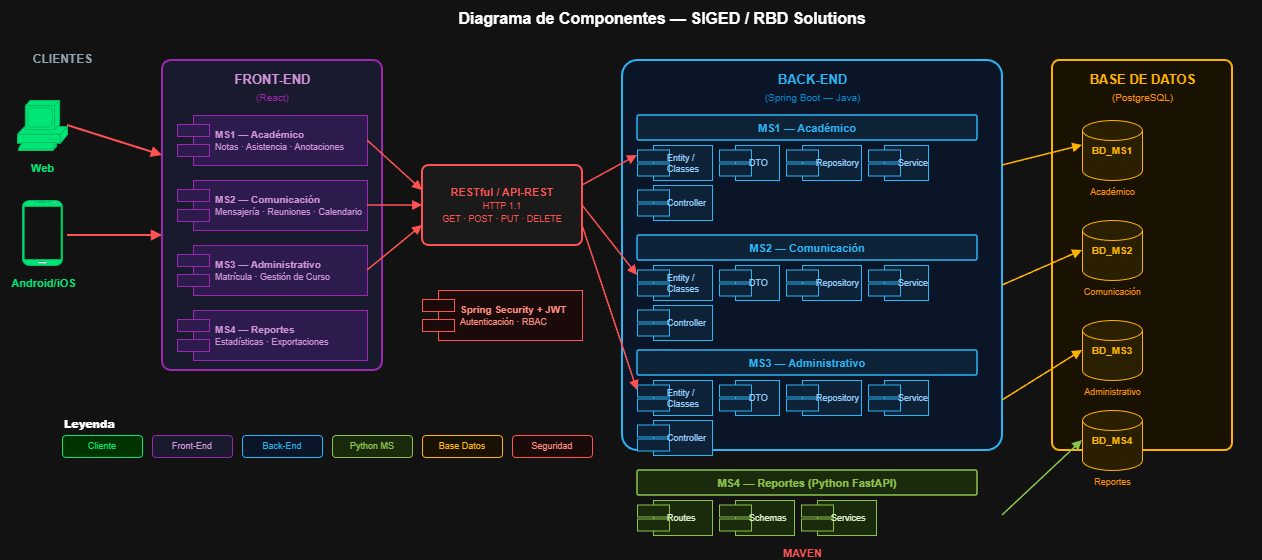

The diagram above was exported from draw.io. Its source (the exported page's mxGraphModel, read from the mxfile embedded in the PNG):
<mxGraphModel dx="1042" dy="634" grid="1" gridSize="10" guides="1" tooltips="1" connect="1" arrows="1" fold="1" page="1" pageScale="1" pageWidth="827" pageHeight="1169" math="0" shadow="0">
  <root>
    <mxCell id="0" />
    <mxCell id="1" parent="0" />
    <mxCell id="2" parent="1" style="text;html=1;strokeColor=none;fillColor=none;align=center;verticalAlign=middle;whiteSpace=wrap;fontSize=16;fontStyle=1;fontColor=#FFFFFF;" value="Diagrama de Componentes — SIGED / RBD Solutions" vertex="1">
      <mxGeometry height="35" width="1200" x="100" y="20" as="geometry" />
    </mxCell>
    <mxCell id="3" parent="1" style="text;html=1;strokeColor=none;fillColor=none;align=center;fontSize=12;fontStyle=1;fontColor=#90A4AE;" value="CLIENTES" vertex="1">
      <mxGeometry height="25" width="120" x="40" y="65" as="geometry" />
    </mxCell>
    <mxCell id="4" parent="1" style="shape=mxgraph.cisco.computers_and_peripherals.pc;fillColor=#00E676;strokeColor=#00BF63;" value="" vertex="1">
      <mxGeometry height="50" width="50" x="55" y="120" as="geometry" />
    </mxCell>
    <mxCell id="5" parent="1" style="text;html=1;strokeColor=none;fillColor=none;align=center;fontSize=11;fontStyle=1;fontColor=#00E676;" value="Web" vertex="1">
      <mxGeometry height="20" width="70" x="45" y="175" as="geometry" />
    </mxCell>
    <mxCell id="6" parent="1" style="shape=mxgraph.android.phone2;fillColor=#00E676;strokeColor=#00BF63;" value="" vertex="1">
      <mxGeometry height="65" width="40" x="60" y="220" as="geometry" />
    </mxCell>
    <mxCell id="7" parent="1" style="text;html=1;strokeColor=none;fillColor=none;align=center;fontSize=11;fontStyle=1;fontColor=#00E676;" value="Android/iOS" vertex="1">
      <mxGeometry height="20" width="85" x="38" y="290" as="geometry" />
    </mxCell>
    <mxCell id="8" edge="1" parent="1" style="endArrow=block;endFill=1;strokeColor=#FF5252;strokeWidth=2;exitX=1;exitY=0.5;exitDx=0;exitDy=0;" value="">
      <mxGeometry relative="1" as="geometry">
        <mxPoint x="105" y="145" as="sourcePoint" />
        <mxPoint x="200" y="175" as="targetPoint" />
      </mxGeometry>
    </mxCell>
    <mxCell id="9" edge="1" parent="1" style="endArrow=block;endFill=1;strokeColor=#FF5252;strokeWidth=2;" value="">
      <mxGeometry relative="1" as="geometry">
        <mxPoint x="105" y="255" as="sourcePoint" />
        <mxPoint x="200" y="255" as="targetPoint" />
      </mxGeometry>
    </mxCell>
    <mxCell id="10" parent="1" style="rounded=1;whiteSpace=wrap;html=1;fillColor=#1A1A2E;strokeColor=#9C27B0;strokeWidth=2;arcSize=4;" value="" vertex="1">
      <mxGeometry height="310" width="220" x="200" y="80" as="geometry" />
    </mxCell>
    <mxCell id="11" parent="1" style="text;html=1;strokeColor=none;fillColor=none;align=center;fontSize=13;fontStyle=1;fontColor=#CE93D8;" value="FRONT-END" vertex="1">
      <mxGeometry height="25" width="220" x="200" y="85" as="geometry" />
    </mxCell>
    <mxCell id="12" parent="1" style="text;html=1;strokeColor=none;fillColor=none;align=center;fontSize=10;fontColor=#9C27B0;" value="(React)" vertex="1">
      <mxGeometry height="20" width="220" x="200" y="105" as="geometry" />
    </mxCell>
    <mxCell id="13" parent="1" style="shape=component;align=left;spacingLeft=36;whiteSpace=wrap;html=1;fillColor=#2D1B4E;strokeColor=#9C27B0;fontColor=#CE93D8;fontSize=10;" value="&lt;b&gt;MS1 — Académico&lt;/b&gt;&lt;br&gt;&lt;font style='font-size:9px'&gt;Notas · Asistencia · Anotaciones&lt;/font&gt;" vertex="1">
      <mxGeometry height="50" width="190" x="215" y="135" as="geometry" />
    </mxCell>
    <mxCell id="14" parent="1" style="shape=component;align=left;spacingLeft=36;whiteSpace=wrap;html=1;fillColor=#2D1B4E;strokeColor=#9C27B0;fontColor=#CE93D8;fontSize=10;" value="&lt;b&gt;MS2 — Comunicación&lt;/b&gt;&lt;br&gt;&lt;font style='font-size:9px'&gt;Mensajería · Reuniones · Calendario&lt;/font&gt;" vertex="1">
      <mxGeometry height="50" width="190" x="215" y="200" as="geometry" />
    </mxCell>
    <mxCell id="15" parent="1" style="shape=component;align=left;spacingLeft=36;whiteSpace=wrap;html=1;fillColor=#2D1B4E;strokeColor=#9C27B0;fontColor=#CE93D8;fontSize=10;" value="&lt;b&gt;MS3 — Administrativo&lt;/b&gt;&lt;br&gt;&lt;font style='font-size:9px'&gt;Matrícula · Gestión de Curso&lt;/font&gt;" vertex="1">
      <mxGeometry height="50" width="190" x="215" y="265" as="geometry" />
    </mxCell>
    <mxCell id="16" parent="1" style="shape=component;align=left;spacingLeft=36;whiteSpace=wrap;html=1;fillColor=#2D1B4E;strokeColor=#9C27B0;fontColor=#CE93D8;fontSize=10;" value="&lt;b&gt;MS4 — Reportes&lt;/b&gt;&lt;br&gt;&lt;font style='font-size:9px'&gt;Estadísticas · Exportaciones&lt;/font&gt;" vertex="1">
      <mxGeometry height="50" width="190" x="215" y="330" as="geometry" />
    </mxCell>
    <mxCell id="17" parent="1" style="rounded=1;whiteSpace=wrap;html=1;fillColor=#1A1A1A;strokeColor=#FF5252;strokeWidth=2;fontColor=#FF5252;fontSize=11;arcSize=8;" value="&lt;b&gt;RESTful / API-REST&lt;/b&gt;&lt;br&gt;&lt;font style='font-size:9px'&gt;HTTP 1.1&lt;/font&gt;&lt;br&gt;&lt;font style='font-size:9px;color:#FF5252'&gt;GET · POST · PUT · DELETE&lt;/font&gt;" vertex="1">
      <mxGeometry height="80" width="160" x="460" y="185" as="geometry" />
    </mxCell>
    <mxCell id="18" edge="1" parent="1" style="endArrow=block;endFill=1;strokeColor=#FF5252;strokeWidth=1.5;" value="">
      <mxGeometry relative="1" as="geometry">
        <mxPoint x="405" y="160" as="sourcePoint" />
        <mxPoint x="460" y="210" as="targetPoint" />
      </mxGeometry>
    </mxCell>
    <mxCell id="19" edge="1" parent="1" style="endArrow=block;endFill=1;strokeColor=#FF5252;strokeWidth=1.5;" value="">
      <mxGeometry relative="1" as="geometry">
        <mxPoint x="405" y="225" as="sourcePoint" />
        <mxPoint x="460" y="225" as="targetPoint" />
      </mxGeometry>
    </mxCell>
    <mxCell id="20" edge="1" parent="1" style="endArrow=block;endFill=1;strokeColor=#FF5252;strokeWidth=1.5;" value="">
      <mxGeometry relative="1" as="geometry">
        <mxPoint x="405" y="290" as="sourcePoint" />
        <mxPoint x="460" y="245" as="targetPoint" />
      </mxGeometry>
    </mxCell>
    <mxCell id="21" parent="1" style="rounded=1;whiteSpace=wrap;html=1;fillColor=#0A1628;strokeColor=#29B6F6;strokeWidth=2;arcSize=4;" value="" vertex="1">
      <mxGeometry height="390" width="380" x="660" y="80" as="geometry" />
    </mxCell>
    <mxCell id="22" parent="1" style="text;html=1;strokeColor=none;fillColor=none;align=center;fontSize=13;fontStyle=1;fontColor=#29B6F6;" value="BACK-END" vertex="1">
      <mxGeometry height="25" width="380" x="660" y="85" as="geometry" />
    </mxCell>
    <mxCell id="23" parent="1" style="text;html=1;strokeColor=none;fillColor=none;align=center;fontSize=10;fontColor=#0288D1;" value="(Spring Boot — Java)" vertex="1">
      <mxGeometry height="20" width="380" x="660" y="105" as="geometry" />
    </mxCell>
    <mxCell id="24" parent="1" style="rounded=1;whiteSpace=wrap;html=1;fillColor=#0D2137;strokeColor=#29B6F6;strokeWidth=1.5;fontColor=#29B6F6;fontSize=11;arcSize=6;" value="&lt;b&gt;MS1 — Académico&lt;/b&gt;" vertex="1">
      <mxGeometry height="25" width="340" x="675" y="135" as="geometry" />
    </mxCell>
    <mxCell id="25" parent="1" style="shape=component;align=left;spacingLeft=28;whiteSpace=wrap;html=1;fillColor=#0D2137;strokeColor=#29B6F6;fontColor=#90CAF9;fontSize=9;" value="Entity / Classes" vertex="1">
      <mxGeometry height="35" width="75" x="675" y="165" as="geometry" />
    </mxCell>
    <mxCell id="26" parent="1" style="shape=component;align=left;spacingLeft=28;whiteSpace=wrap;html=1;fillColor=#0D2137;strokeColor=#29B6F6;fontColor=#90CAF9;fontSize=9;" value="DTO" vertex="1">
      <mxGeometry height="35" width="60" x="757" y="165" as="geometry" />
    </mxCell>
    <mxCell id="27" parent="1" style="shape=component;align=left;spacingLeft=28;whiteSpace=wrap;html=1;fillColor=#0D2137;strokeColor=#29B6F6;fontColor=#90CAF9;fontSize=9;" value="Repository" vertex="1">
      <mxGeometry height="35" width="75" x="824" y="165" as="geometry" />
    </mxCell>
    <mxCell id="28" parent="1" style="shape=component;align=left;spacingLeft=28;whiteSpace=wrap;html=1;fillColor=#0D2137;strokeColor=#29B6F6;fontColor=#90CAF9;fontSize=9;" value="Service" vertex="1">
      <mxGeometry height="35" width="60" x="906" y="165" as="geometry" />
    </mxCell>
    <mxCell id="97" parent="1" style="shape=component;align=left;spacingLeft=28;whiteSpace=wrap;html=1;fillColor=#0D2137;strokeColor=#29B6F6;fontColor=#90CAF9;fontSize=9;" value="Controller" vertex="1">
      <mxGeometry height="35" width="75" x="675" y="205" as="geometry" />
    </mxCell>
    <mxCell id="29" parent="1" style="rounded=1;whiteSpace=wrap;html=1;fillColor=#0D2137;strokeColor=#29B6F6;strokeWidth=1.5;fontColor=#29B6F6;fontSize=11;arcSize=6;" value="&lt;b&gt;MS2 — Comunicación&lt;/b&gt;" vertex="1">
      <mxGeometry height="25" width="340" x="675" y="255" as="geometry" />
    </mxCell>
    <mxCell id="30" parent="1" style="shape=component;align=left;spacingLeft=28;whiteSpace=wrap;html=1;fillColor=#0D2137;strokeColor=#29B6F6;fontColor=#90CAF9;fontSize=9;" value="Entity / Classes" vertex="1">
      <mxGeometry height="35" width="75" x="675" y="285" as="geometry" />
    </mxCell>
    <mxCell id="31" parent="1" style="shape=component;align=left;spacingLeft=28;whiteSpace=wrap;html=1;fillColor=#0D2137;strokeColor=#29B6F6;fontColor=#90CAF9;fontSize=9;" value="DTO" vertex="1">
      <mxGeometry height="35" width="60" x="757" y="285" as="geometry" />
    </mxCell>
    <mxCell id="32" parent="1" style="shape=component;align=left;spacingLeft=28;whiteSpace=wrap;html=1;fillColor=#0D2137;strokeColor=#29B6F6;fontColor=#90CAF9;fontSize=9;" value="Repository" vertex="1">
      <mxGeometry height="35" width="75" x="824" y="285" as="geometry" />
    </mxCell>
    <mxCell id="33" parent="1" style="shape=component;align=left;spacingLeft=28;whiteSpace=wrap;html=1;fillColor=#0D2137;strokeColor=#29B6F6;fontColor=#90CAF9;fontSize=9;" value="Service" vertex="1">
      <mxGeometry height="35" width="60" x="906" y="285" as="geometry" />
    </mxCell>
    <mxCell id="98" parent="1" style="shape=component;align=left;spacingLeft=28;whiteSpace=wrap;html=1;fillColor=#0D2137;strokeColor=#29B6F6;fontColor=#90CAF9;fontSize=9;" value="Controller" vertex="1">
      <mxGeometry height="35" width="75" x="675" y="325" as="geometry" />
    </mxCell>
    <mxCell id="34" parent="1" style="rounded=1;whiteSpace=wrap;html=1;fillColor=#0D2137;strokeColor=#29B6F6;strokeWidth=1.5;fontColor=#29B6F6;fontSize=11;arcSize=6;" value="&lt;b&gt;MS3 — Administrativo&lt;/b&gt;" vertex="1">
      <mxGeometry height="25" width="340" x="675" y="370" as="geometry" />
    </mxCell>
    <mxCell id="35" parent="1" style="shape=component;align=left;spacingLeft=28;whiteSpace=wrap;html=1;fillColor=#0D2137;strokeColor=#29B6F6;fontColor=#90CAF9;fontSize=9;" value="Entity / Classes" vertex="1">
      <mxGeometry height="35" width="75" x="675" y="400" as="geometry" />
    </mxCell>
    <mxCell id="36" parent="1" style="shape=component;align=left;spacingLeft=28;whiteSpace=wrap;html=1;fillColor=#0D2137;strokeColor=#29B6F6;fontColor=#90CAF9;fontSize=9;" value="DTO" vertex="1">
      <mxGeometry height="35" width="60" x="757" y="400" as="geometry" />
    </mxCell>
    <mxCell id="37" parent="1" style="shape=component;align=left;spacingLeft=28;whiteSpace=wrap;html=1;fillColor=#0D2137;strokeColor=#29B6F6;fontColor=#90CAF9;fontSize=9;" value="Repository" vertex="1">
      <mxGeometry height="35" width="75" x="824" y="400" as="geometry" />
    </mxCell>
    <mxCell id="38" parent="1" style="shape=component;align=left;spacingLeft=28;whiteSpace=wrap;html=1;fillColor=#0D2137;strokeColor=#29B6F6;fontColor=#90CAF9;fontSize=9;" value="Service" vertex="1">
      <mxGeometry height="35" width="60" x="906" y="400" as="geometry" />
    </mxCell>
    <mxCell id="99" parent="1" style="shape=component;align=left;spacingLeft=28;whiteSpace=wrap;html=1;fillColor=#0D2137;strokeColor=#29B6F6;fontColor=#90CAF9;fontSize=9;" value="Controller" vertex="1">
      <mxGeometry height="35" width="75" x="675" y="440" as="geometry" />
    </mxCell>
    <mxCell id="39" parent="1" style="rounded=1;whiteSpace=wrap;html=1;fillColor=#1A2A0D;strokeColor=#8BC34A;strokeWidth=1.5;fontColor=#8BC34A;fontSize=11;arcSize=6;" value="&lt;b&gt;MS4 — Reportes (Python FastAPI)&lt;/b&gt;" vertex="1">
      <mxGeometry height="25" width="340" x="675" y="490" as="geometry" />
    </mxCell>
    <mxCell id="40" parent="1" style="shape=component;align=left;spacingLeft=28;whiteSpace=wrap;html=1;fillColor=#1A2A0D;strokeColor=#8BC34A;fontColor=#DCEDC8;fontSize=9;" value="Routes" vertex="1">
      <mxGeometry height="35" width="75" x="675" y="520" as="geometry" />
    </mxCell>
    <mxCell id="41" parent="1" style="shape=component;align=left;spacingLeft=28;whiteSpace=wrap;html=1;fillColor=#1A2A0D;strokeColor=#8BC34A;fontColor=#DCEDC8;fontSize=9;" value="Schemas" vertex="1">
      <mxGeometry height="35" width="75" x="757" y="520" as="geometry" />
    </mxCell>
    <mxCell id="42" parent="1" style="shape=component;align=left;spacingLeft=28;whiteSpace=wrap;html=1;fillColor=#1A2A0D;strokeColor=#8BC34A;fontColor=#DCEDC8;fontSize=9;" value="Services" vertex="1">
      <mxGeometry height="35" width="75" x="839" y="520" as="geometry" />
    </mxCell>
    <mxCell id="43" parent="1" style="text;html=1;strokeColor=none;fillColor=none;align=center;fontSize=11;fontStyle=1;fontColor=#FF5252;" value="MAVEN" vertex="1">
      <mxGeometry height="20" width="100" x="790" y="560" as="geometry" />
    </mxCell>
    <mxCell id="44" edge="1" parent="1" style="endArrow=block;endFill=1;strokeColor=#FF5252;strokeWidth=1.5;" value="">
      <mxGeometry relative="1" as="geometry">
        <mxPoint x="620" y="205" as="sourcePoint" />
        <mxPoint x="675" y="175" as="targetPoint" />
      </mxGeometry>
    </mxCell>
    <mxCell id="45" edge="1" parent="1" style="endArrow=block;endFill=1;strokeColor=#FF5252;strokeWidth=1.5;" value="">
      <mxGeometry relative="1" as="geometry">
        <mxPoint x="620" y="225" as="sourcePoint" />
        <mxPoint x="675" y="295" as="targetPoint" />
      </mxGeometry>
    </mxCell>
    <mxCell id="46" edge="1" parent="1" style="endArrow=block;endFill=1;strokeColor=#FF5252;strokeWidth=1.5;" value="">
      <mxGeometry relative="1" as="geometry">
        <mxPoint x="620" y="245" as="sourcePoint" />
        <mxPoint x="675" y="410" as="targetPoint" />
      </mxGeometry>
    </mxCell>
    <mxCell id="50" parent="1" style="rounded=1;whiteSpace=wrap;html=1;fillColor=#1A1200;strokeColor=#FFB300;strokeWidth=2;arcSize=4;" value="" vertex="1">
      <mxGeometry height="390" width="180" x="1090" y="80" as="geometry" />
    </mxCell>
    <mxCell id="51" parent="1" style="text;html=1;strokeColor=none;fillColor=none;align=center;fontSize=13;fontStyle=1;fontColor=#FFB300;" value="BASE DE DATOS" vertex="1">
      <mxGeometry height="25" width="180" x="1090" y="85" as="geometry" />
    </mxCell>
    <mxCell id="52" parent="1" style="text;html=1;strokeColor=none;fillColor=none;align=center;fontSize=10;fontColor=#FF8F00;" value="(PostgreSQL)" vertex="1">
      <mxGeometry height="20" width="180" x="1090" y="105" as="geometry" />
    </mxCell>
    <mxCell id="53" parent="1" style="shape=mxgraph.flowchart.database;fillColor=#2A1F00;strokeColor=#FFB300;fontColor=#FFB300;fontSize=10;fontStyle=1;" value="BD_MS1" vertex="1">
      <mxGeometry height="60" width="60" x="1120" y="140" as="geometry" />
    </mxCell>
    <mxCell id="54" parent="1" style="text;html=1;strokeColor=none;fillColor=none;align=center;fontSize=9;fontColor=#FF8F00;" value="Académico" vertex="1">
      <mxGeometry height="15" width="90" x="1105" y="200" as="geometry" />
    </mxCell>
    <mxCell id="55" parent="1" style="shape=mxgraph.flowchart.database;fillColor=#2A1F00;strokeColor=#FFB300;fontColor=#FFB300;fontSize=10;fontStyle=1;" value="BD_MS2" vertex="1">
      <mxGeometry height="60" width="60" x="1120" y="240" as="geometry" />
    </mxCell>
    <mxCell id="56" parent="1" style="text;html=1;strokeColor=none;fillColor=none;align=center;fontSize=9;fontColor=#FF8F00;" value="Comunicación" vertex="1">
      <mxGeometry height="15" width="90" x="1105" y="300" as="geometry" />
    </mxCell>
    <mxCell id="57" parent="1" style="shape=mxgraph.flowchart.database;fillColor=#2A1F00;strokeColor=#FFB300;fontColor=#FFB300;fontSize=10;fontStyle=1;" value="BD_MS3" vertex="1">
      <mxGeometry height="60" width="60" x="1120" y="340" as="geometry" />
    </mxCell>
    <mxCell id="58" parent="1" style="text;html=1;strokeColor=none;fillColor=none;align=center;fontSize=9;fontColor=#FF8F00;" value="Administrativo" vertex="1">
      <mxGeometry height="15" width="90" x="1105" y="400" as="geometry" />
    </mxCell>
    <mxCell id="59" parent="1" style="shape=mxgraph.flowchart.database;fillColor=#2A1F00;strokeColor=#FFB300;fontColor=#FFB300;fontSize=10;fontStyle=1;" value="BD_MS4" vertex="1">
      <mxGeometry height="60" width="60" x="1120" y="430" as="geometry" />
    </mxCell>
    <mxCell id="60" parent="1" style="text;html=1;strokeColor=none;fillColor=none;align=center;fontSize=9;fontColor=#FF8F00;" value="Reportes" vertex="1">
      <mxGeometry height="15" width="90" x="1105" y="490" as="geometry" />
    </mxCell>
    <mxCell id="61" edge="1" parent="1" style="endArrow=block;endFill=1;strokeColor=#FFB300;strokeWidth=1.5;" value="">
      <mxGeometry relative="1" as="geometry">
        <mxPoint x="1040" y="185" as="sourcePoint" />
        <mxPoint x="1120" y="165" as="targetPoint" />
      </mxGeometry>
    </mxCell>
    <mxCell id="62" edge="1" parent="1" style="endArrow=block;endFill=1;strokeColor=#FFB300;strokeWidth=1.5;" value="">
      <mxGeometry relative="1" as="geometry">
        <mxPoint x="1040" y="305" as="sourcePoint" />
        <mxPoint x="1120" y="270" as="targetPoint" />
      </mxGeometry>
    </mxCell>
    <mxCell id="63" edge="1" parent="1" style="endArrow=block;endFill=1;strokeColor=#FFB300;strokeWidth=1.5;" value="">
      <mxGeometry relative="1" as="geometry">
        <mxPoint x="1040" y="420" as="sourcePoint" />
        <mxPoint x="1120" y="370" as="targetPoint" />
      </mxGeometry>
    </mxCell>
    <mxCell id="64" edge="1" parent="1" style="endArrow=block;endFill=1;strokeColor=#8BC34A;strokeWidth=1.5;" value="">
      <mxGeometry relative="1" as="geometry">
        <mxPoint x="1040" y="535" as="sourcePoint" />
        <mxPoint x="1120" y="460" as="targetPoint" />
      </mxGeometry>
    </mxCell>
    <mxCell id="70" parent="1" style="shape=component;align=left;spacingLeft=36;whiteSpace=wrap;html=1;fillColor=#1A0A0A;strokeColor=#FF5252;fontColor=#FF8A80;fontSize=10;" value="&lt;b&gt;Spring Security + JWT&lt;/b&gt;&lt;br&gt;&lt;font style='font-size:9px'&gt;Autenticación · RBAC&lt;/font&gt;" vertex="1">
      <mxGeometry height="50" width="160" x="460" y="310" as="geometry" />
    </mxCell>
    <mxCell id="80" parent="1" style="text;html=1;strokeColor=none;fillColor=none;fontSize=11;fontStyle=1;fontColor=#FFFFFF;" value="&lt;b&gt;Leyenda&lt;/b&gt;" vertex="1">
      <mxGeometry height="20" width="80" x="100" y="430" as="geometry" />
    </mxCell>
    <mxCell id="81" parent="1" style="rounded=1;whiteSpace=wrap;html=1;fillColor=#003300;strokeColor=#00E676;fontColor=#00E676;fontSize=9;" value="Cliente" vertex="1">
      <mxGeometry height="22" width="80" x="100" y="455" as="geometry" />
    </mxCell>
    <mxCell id="82" parent="1" style="rounded=1;whiteSpace=wrap;html=1;fillColor=#1A1A2E;strokeColor=#9C27B0;fontColor=#CE93D8;fontSize=9;" value="Front-End" vertex="1">
      <mxGeometry height="22" width="80" x="190" y="455" as="geometry" />
    </mxCell>
    <mxCell id="83" parent="1" style="rounded=1;whiteSpace=wrap;html=1;fillColor=#0A1628;strokeColor=#29B6F6;fontColor=#29B6F6;fontSize=9;" value="Back-End" vertex="1">
      <mxGeometry height="22" width="80" x="280" y="455" as="geometry" />
    </mxCell>
    <mxCell id="84" parent="1" style="rounded=1;whiteSpace=wrap;html=1;fillColor=#1A2A0D;strokeColor=#8BC34A;fontColor=#8BC34A;fontSize=9;" value="Python MS" vertex="1">
      <mxGeometry height="22" width="80" x="370" y="455" as="geometry" />
    </mxCell>
    <mxCell id="85" parent="1" style="rounded=1;whiteSpace=wrap;html=1;fillColor=#1A1200;strokeColor=#FFB300;fontColor=#FFB300;fontSize=9;" value="Base Datos" vertex="1">
      <mxGeometry height="22" width="80" x="460" y="455" as="geometry" />
    </mxCell>
    <mxCell id="86" parent="1" style="rounded=1;whiteSpace=wrap;html=1;fillColor=#1A0A0A;strokeColor=#FF5252;fontColor=#FF8A80;fontSize=9;" value="Seguridad" vertex="1">
      <mxGeometry height="22" width="80" x="550" y="455" as="geometry" />
    </mxCell>
  </root>
</mxGraphModel>